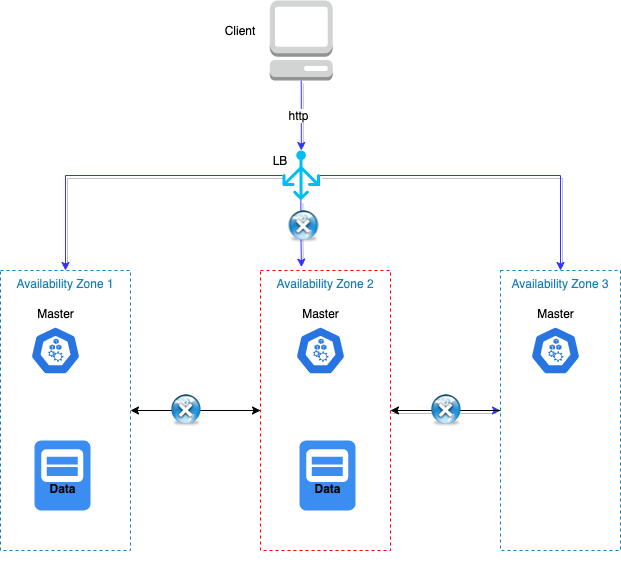

The diagram above was exported from draw.io. Its source (the exported page's mxGraphModel, read from the mxfile embedded in the PNG):
<mxGraphModel dx="1186" dy="653" grid="1" gridSize="10" guides="1" tooltips="1" connect="1" arrows="1" fold="1" page="1" pageScale="1" pageWidth="1100" pageHeight="850" background="#ffffff" math="0" shadow="0">
  <root>
    <mxCell id="0" />
    <mxCell id="1" parent="0" />
    <mxCell id="2v3JCKqof1evlEp7PRzO-15" style="edgeStyle=orthogonalEdgeStyle;rounded=0;orthogonalLoop=1;jettySize=auto;html=1;entryX=1;entryY=0.5;entryDx=0;entryDy=0;" edge="1" parent="1" source="2v3JCKqof1evlEp7PRzO-4" target="2v3JCKqof1evlEp7PRzO-6">
      <mxGeometry relative="1" as="geometry" />
    </mxCell>
    <mxCell id="2v3JCKqof1evlEp7PRzO-65" style="edgeStyle=orthogonalEdgeStyle;rounded=0;orthogonalLoop=1;jettySize=auto;html=1;exitX=1;exitY=0.5;exitDx=0;exitDy=0;entryX=0;entryY=0.5;entryDx=0;entryDy=0;shadow=1;strokeColor=#3333FF;" edge="1" parent="1" source="2v3JCKqof1evlEp7PRzO-4" target="2v3JCKqof1evlEp7PRzO-5">
      <mxGeometry relative="1" as="geometry" />
    </mxCell>
    <mxCell id="2v3JCKqof1evlEp7PRzO-4" value="Availability Zone 2" style="fillColor=none;strokeColor=#FF0000;dashed=1;verticalAlign=top;fontStyle=0;fontColor=#147EBA;" vertex="1" parent="1">
      <mxGeometry x="460" y="410" width="130" height="280" as="geometry" />
    </mxCell>
    <mxCell id="2v3JCKqof1evlEp7PRzO-31" style="edgeStyle=orthogonalEdgeStyle;rounded=0;orthogonalLoop=1;jettySize=auto;html=1;exitX=0;exitY=0.5;exitDx=0;exitDy=0;" edge="1" parent="1" source="2v3JCKqof1evlEp7PRzO-5" target="2v3JCKqof1evlEp7PRzO-4">
      <mxGeometry relative="1" as="geometry" />
    </mxCell>
    <mxCell id="2v3JCKqof1evlEp7PRzO-5" value="Availability Zone 3" style="fillColor=none;strokeColor=#147EBA;dashed=1;verticalAlign=top;fontStyle=0;fontColor=#147EBA;" vertex="1" parent="1">
      <mxGeometry x="700" y="410" width="120" height="280" as="geometry" />
    </mxCell>
    <mxCell id="2v3JCKqof1evlEp7PRzO-14" style="edgeStyle=orthogonalEdgeStyle;rounded=0;orthogonalLoop=1;jettySize=auto;html=1;exitX=1;exitY=0.5;exitDx=0;exitDy=0;entryX=0;entryY=0.5;entryDx=0;entryDy=0;" edge="1" parent="1" source="2v3JCKqof1evlEp7PRzO-22" target="2v3JCKqof1evlEp7PRzO-4">
      <mxGeometry relative="1" as="geometry" />
    </mxCell>
    <mxCell id="2v3JCKqof1evlEp7PRzO-6" value="Availability Zone 1" style="fillColor=none;strokeColor=#147EBA;dashed=1;verticalAlign=top;fontStyle=0;fontColor=#147EBA;" vertex="1" parent="1">
      <mxGeometry x="200" y="410" width="130" height="280" as="geometry" />
    </mxCell>
    <mxCell id="2v3JCKqof1evlEp7PRzO-7" value="&lt;span style=&quot;background-color: rgb(255 , 255 , 255)&quot;&gt;Master&lt;/span&gt;" style="html=1;dashed=0;whitespace=wrap;fillColor=#2875E2;strokeColor=#ffffff;points=[[0.005,0.63,0],[0.1,0.2,0],[0.9,0.2,0],[0.5,0,0],[0.995,0.63,0],[0.72,0.99,0],[0.5,1,0],[0.28,0.99,0]];shape=mxgraph.kubernetes.icon;prIcon=node;align=center;verticalAlign=top;" vertex="1" parent="1">
      <mxGeometry x="230" y="440" width="50" height="100" as="geometry" />
    </mxCell>
    <mxCell id="2v3JCKqof1evlEp7PRzO-8" value="&lt;blockquote&gt;&lt;b style=&quot;&quot;&gt;Data&lt;/b&gt;&lt;/blockquote&gt;" style="html=1;aspect=fixed;strokeColor=none;shadow=0;align=center;verticalAlign=bottom;fillColor=#3B8DF1;shape=mxgraph.gcp2.node;labelBackgroundColor=none;" vertex="1" parent="1">
      <mxGeometry x="234" y="580" width="56" height="70" as="geometry" />
    </mxCell>
    <mxCell id="2v3JCKqof1evlEp7PRzO-11" value="&lt;span style=&quot;background-color: rgb(255 , 255 , 255)&quot;&gt;Master&lt;/span&gt;" style="html=1;dashed=0;whitespace=wrap;fillColor=#2875E2;strokeColor=#ffffff;points=[[0.005,0.63,0],[0.1,0.2,0],[0.9,0.2,0],[0.5,0,0],[0.995,0.63,0],[0.72,0.99,0],[0.5,1,0],[0.28,0.99,0]];shape=mxgraph.kubernetes.icon;prIcon=node;align=center;verticalAlign=top;" vertex="1" parent="1">
      <mxGeometry x="495" y="440" width="50" height="100" as="geometry" />
    </mxCell>
    <mxCell id="2v3JCKqof1evlEp7PRzO-12" value="&lt;blockquote&gt;&lt;b style=&quot;&quot;&gt;Data&lt;/b&gt;&lt;/blockquote&gt;" style="html=1;aspect=fixed;strokeColor=none;shadow=0;align=center;verticalAlign=bottom;fillColor=#3B8DF1;shape=mxgraph.gcp2.node;labelBackgroundColor=none;" vertex="1" parent="1">
      <mxGeometry x="499" y="580" width="56" height="70" as="geometry" />
    </mxCell>
    <mxCell id="2v3JCKqof1evlEp7PRzO-13" value="&lt;span style=&quot;background-color: rgb(255 , 255 , 255)&quot;&gt;Master&lt;/span&gt;" style="html=1;dashed=0;whitespace=wrap;fillColor=#2875E2;strokeColor=#ffffff;points=[[0.005,0.63,0],[0.1,0.2,0],[0.9,0.2,0],[0.5,0,0],[0.995,0.63,0],[0.72,0.99,0],[0.5,1,0],[0.28,0.99,0]];shape=mxgraph.kubernetes.icon;prIcon=node;align=center;verticalAlign=top;" vertex="1" parent="1">
      <mxGeometry x="730" y="440" width="50" height="100" as="geometry" />
    </mxCell>
    <mxCell id="2v3JCKqof1evlEp7PRzO-27" style="edgeStyle=orthogonalEdgeStyle;rounded=0;orthogonalLoop=1;jettySize=auto;html=1;exitX=1;exitY=0.5;exitDx=0;exitDy=0;exitPerimeter=0;entryX=0.5;entryY=0;entryDx=0;entryDy=0;strokeColor=#3333FF;shadow=1;" edge="1" parent="1" source="2v3JCKqof1evlEp7PRzO-25" target="2v3JCKqof1evlEp7PRzO-5">
      <mxGeometry relative="1" as="geometry">
        <Array as="points">
          <mxPoint x="760" y="315" />
        </Array>
      </mxGeometry>
    </mxCell>
    <mxCell id="2v3JCKqof1evlEp7PRzO-28" style="edgeStyle=orthogonalEdgeStyle;rounded=0;orthogonalLoop=1;jettySize=auto;html=1;exitX=0.49;exitY=1;exitDx=0;exitDy=0;exitPerimeter=0;strokeColor=#3333FF;shadow=1;entryX=0.315;entryY=-0.012;entryDx=0;entryDy=0;entryPerimeter=0;" edge="1" parent="1" source="2v3JCKqof1evlEp7PRzO-25" target="2v3JCKqof1evlEp7PRzO-4">
      <mxGeometry relative="1" as="geometry">
        <mxPoint x="512" y="409" as="targetPoint" />
        <Array as="points">
          <mxPoint x="500" y="375" />
          <mxPoint x="501" y="375" />
        </Array>
      </mxGeometry>
    </mxCell>
    <mxCell id="2v3JCKqof1evlEp7PRzO-55" style="edgeStyle=orthogonalEdgeStyle;rounded=0;orthogonalLoop=1;jettySize=auto;html=1;shadow=1;strokeColor=#3333FF;entryX=0.5;entryY=0;entryDx=0;entryDy=0;" edge="1" parent="1" source="2v3JCKqof1evlEp7PRzO-25" target="2v3JCKqof1evlEp7PRzO-6">
      <mxGeometry relative="1" as="geometry">
        <mxPoint x="460" y="315" as="targetPoint" />
      </mxGeometry>
    </mxCell>
    <mxCell id="2v3JCKqof1evlEp7PRzO-25" value="" style="verticalLabelPosition=bottom;html=1;verticalAlign=top;align=center;strokeColor=none;fillColor=#00BEF2;shape=mxgraph.azure.load_balancer_generic;pointerEvents=1;labelBackgroundColor=none;" vertex="1" parent="1">
      <mxGeometry x="482" y="290" width="37.5" height="50" as="geometry" />
    </mxCell>
    <mxCell id="2v3JCKqof1evlEp7PRzO-36" value="" style="edgeStyle=orthogonalEdgeStyle;rounded=0;orthogonalLoop=1;jettySize=auto;html=1;strokeColor=#3333FF;shadow=1;exitX=0.5;exitY=1;exitDx=0;exitDy=0;exitPerimeter=0;" edge="1" parent="1" source="2v3JCKqof1evlEp7PRzO-35" target="2v3JCKqof1evlEp7PRzO-25">
      <mxGeometry relative="1" as="geometry" />
    </mxCell>
    <mxCell id="2v3JCKqof1evlEp7PRzO-37" value="http" style="edgeLabel;html=1;align=center;verticalAlign=middle;resizable=0;points=[];" vertex="1" connectable="0" parent="2v3JCKqof1evlEp7PRzO-36">
      <mxGeometry x="-0.0286" y="-3" relative="1" as="geometry">
        <mxPoint as="offset" />
      </mxGeometry>
    </mxCell>
    <mxCell id="2v3JCKqof1evlEp7PRzO-35" value="" style="outlineConnect=0;dashed=0;verticalLabelPosition=bottom;verticalAlign=top;align=center;html=1;shape=mxgraph.aws3.management_console;fillColor=#D2D3D3;gradientColor=none;labelBackgroundColor=none;" vertex="1" parent="1">
      <mxGeometry x="469.25" y="140" width="63" height="80" as="geometry" />
    </mxCell>
    <mxCell id="2v3JCKqof1evlEp7PRzO-54" value="Client" style="text;html=1;strokeColor=none;fillColor=none;align=center;verticalAlign=middle;whiteSpace=wrap;rounded=0;labelBackgroundColor=none;" vertex="1" parent="1">
      <mxGeometry x="420" y="160" width="40" height="20" as="geometry" />
    </mxCell>
    <mxCell id="2v3JCKqof1evlEp7PRzO-57" value="LB" style="text;html=1;strokeColor=none;fillColor=none;align=center;verticalAlign=middle;whiteSpace=wrap;rounded=0;labelBackgroundColor=none;" vertex="1" parent="1">
      <mxGeometry x="460" y="290" width="40" height="20" as="geometry" />
    </mxCell>
    <mxCell id="2v3JCKqof1evlEp7PRzO-58" style="edgeStyle=orthogonalEdgeStyle;rounded=0;orthogonalLoop=1;jettySize=auto;html=1;exitX=0.5;exitY=1;exitDx=0;exitDy=0;shadow=1;strokeColor=#3333FF;" edge="1" parent="1" source="2v3JCKqof1evlEp7PRzO-4" target="2v3JCKqof1evlEp7PRzO-4">
      <mxGeometry relative="1" as="geometry" />
    </mxCell>
    <mxCell id="2v3JCKqof1evlEp7PRzO-23" value="" style="shape=image;html=1;verticalAlign=top;verticalLabelPosition=bottom;labelBackgroundColor=#ffffff;imageAspect=0;aspect=fixed;image=https://cdn2.iconfinder.com/data/icons/august/PNG/Globe%20Disconnect.png;align=center;" vertex="1" parent="1">
      <mxGeometry x="630" y="534" width="32" height="32" as="geometry" />
    </mxCell>
    <mxCell id="2v3JCKqof1evlEp7PRzO-22" value="" style="shape=image;html=1;verticalAlign=top;verticalLabelPosition=bottom;labelBackgroundColor=#ffffff;imageAspect=0;aspect=fixed;image=https://cdn2.iconfinder.com/data/icons/august/PNG/Globe%20Disconnect.png;align=center;" vertex="1" parent="1">
      <mxGeometry x="370" y="534" width="32" height="32" as="geometry" />
    </mxCell>
    <mxCell id="2v3JCKqof1evlEp7PRzO-66" value="" style="shape=image;html=1;verticalAlign=top;verticalLabelPosition=bottom;labelBackgroundColor=#ffffff;imageAspect=0;aspect=fixed;image=https://cdn2.iconfinder.com/data/icons/august/PNG/Globe%20Disconnect.png;align=center;" vertex="1" parent="1">
      <mxGeometry x="487.5" y="350" width="32" height="32" as="geometry" />
    </mxCell>
  </root>
</mxGraphModel>